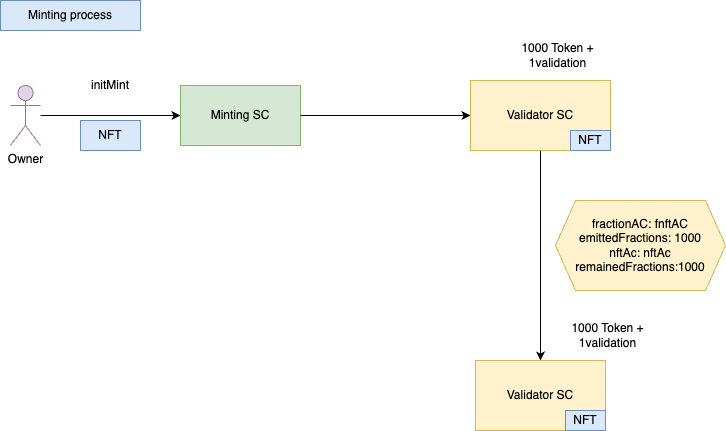

The diagram above was exported from draw.io. Its source (the exported page's mxGraphModel, read from the mxfile embedded in the PNG):
<mxGraphModel dx="954" dy="515" grid="1" gridSize="10" guides="1" tooltips="1" connect="1" arrows="1" fold="1" page="1" pageScale="1" pageWidth="827" pageHeight="1169" math="0" shadow="0">
  <root>
    <mxCell id="0" />
    <mxCell id="1" parent="0" />
    <mxCell id="2" value="" style="edgeStyle=orthogonalEdgeStyle;rounded=0;orthogonalLoop=1;jettySize=auto;html=1;" edge="1" source="3" target="4" parent="1">
      <mxGeometry relative="1" as="geometry" />
    </mxCell>
    <mxCell id="3" value="Owner" style="shape=umlActor;verticalLabelPosition=bottom;verticalAlign=top;html=1;outlineConnect=0;fillColor=#e1d5e7;strokeColor=#9673a6;" vertex="1" parent="1">
      <mxGeometry x="100" y="125" width="30" height="60" as="geometry" />
    </mxCell>
    <mxCell id="4" value="Minting SC" style="whiteSpace=wrap;html=1;verticalAlign=middle;fillColor=#d5e8d4;strokeColor=#82b366;" vertex="1" parent="1">
      <mxGeometry x="270" y="125" width="120" height="60" as="geometry" />
    </mxCell>
    <mxCell id="5" value="initMint" style="text;html=1;strokeColor=none;fillColor=none;align=center;verticalAlign=middle;whiteSpace=wrap;rounded=0;" vertex="1" parent="1">
      <mxGeometry x="170" y="110" width="60" height="30" as="geometry" />
    </mxCell>
    <mxCell id="6" value="NFT" style="text;html=1;strokeColor=#6c8ebf;fillColor=#dae8fc;align=center;verticalAlign=middle;whiteSpace=wrap;rounded=0;" vertex="1" parent="1">
      <mxGeometry x="170" y="160" width="60" height="30" as="geometry" />
    </mxCell>
    <mxCell id="7" value="" style="endArrow=classic;html=1;rounded=0;exitX=1;exitY=0.5;exitDx=0;exitDy=0;entryX=0;entryY=0.5;entryDx=0;entryDy=0;" edge="1" source="4" target="9" parent="1">
      <mxGeometry width="50" height="50" relative="1" as="geometry">
        <mxPoint x="390" y="260" as="sourcePoint" />
        <mxPoint x="620" y="150" as="targetPoint" />
      </mxGeometry>
    </mxCell>
    <mxCell id="8" style="edgeStyle=orthogonalEdgeStyle;rounded=0;orthogonalLoop=1;jettySize=auto;html=1;exitX=0.5;exitY=1;exitDx=0;exitDy=0;" edge="1" source="9" target="11" parent="1">
      <mxGeometry relative="1" as="geometry" />
    </mxCell>
    <mxCell id="9" value="Validator SC" style="whiteSpace=wrap;html=1;verticalAlign=middle;fillColor=#fff2cc;strokeColor=#d6b656;" vertex="1" parent="1">
      <mxGeometry x="560" y="120" width="140" height="70" as="geometry" />
    </mxCell>
    <mxCell id="10" value="NFT" style="text;html=1;strokeColor=#6c8ebf;fillColor=#dae8fc;align=center;verticalAlign=middle;whiteSpace=wrap;rounded=0;" vertex="1" parent="1">
      <mxGeometry x="660" y="170" width="40" height="20" as="geometry" />
    </mxCell>
    <mxCell id="11" value="Validator SC" style="whiteSpace=wrap;html=1;verticalAlign=middle;fillColor=#fff2cc;strokeColor=#d6b656;" vertex="1" parent="1">
      <mxGeometry x="565" y="400" width="130" height="70" as="geometry" />
    </mxCell>
    <mxCell id="12" value="fractionAC: fnftAC&lt;br&gt;emittedFractions: 1000&lt;br&gt;nftAc: nftAc&lt;br&gt;remainedFractions:1000" style="shape=hexagon;perimeter=hexagonPerimeter2;whiteSpace=wrap;html=1;fixedSize=1;fillColor=#fff2cc;strokeColor=#d6b656;" vertex="1" parent="1">
      <mxGeometry x="645" y="240" width="170" height="90" as="geometry" />
    </mxCell>
    <mxCell id="13" value="NFT" style="text;html=1;strokeColor=#6c8ebf;fillColor=#dae8fc;align=center;verticalAlign=middle;whiteSpace=wrap;rounded=0;" vertex="1" parent="1">
      <mxGeometry x="655" y="450" width="40" height="20" as="geometry" />
    </mxCell>
    <mxCell id="14" value="Minting process" style="text;html=1;strokeColor=#6c8ebf;fillColor=#dae8fc;align=center;verticalAlign=middle;whiteSpace=wrap;rounded=0;" vertex="1" parent="1">
      <mxGeometry x="90" y="40" width="140" height="30" as="geometry" />
    </mxCell>
    <mxCell id="15" value="1000 Token + 1validation" style="text;html=1;strokeColor=none;fillColor=none;align=center;verticalAlign=middle;whiteSpace=wrap;rounded=0;" vertex="1" parent="1">
      <mxGeometry x="655" y="360" width="85" height="30" as="geometry" />
    </mxCell>
    <mxCell id="16" value="1000 Token + 1validation" style="text;html=1;strokeColor=none;fillColor=none;align=center;verticalAlign=middle;whiteSpace=wrap;rounded=0;" vertex="1" parent="1">
      <mxGeometry x="605" y="80" width="85" height="30" as="geometry" />
    </mxCell>
  </root>
</mxGraphModel>